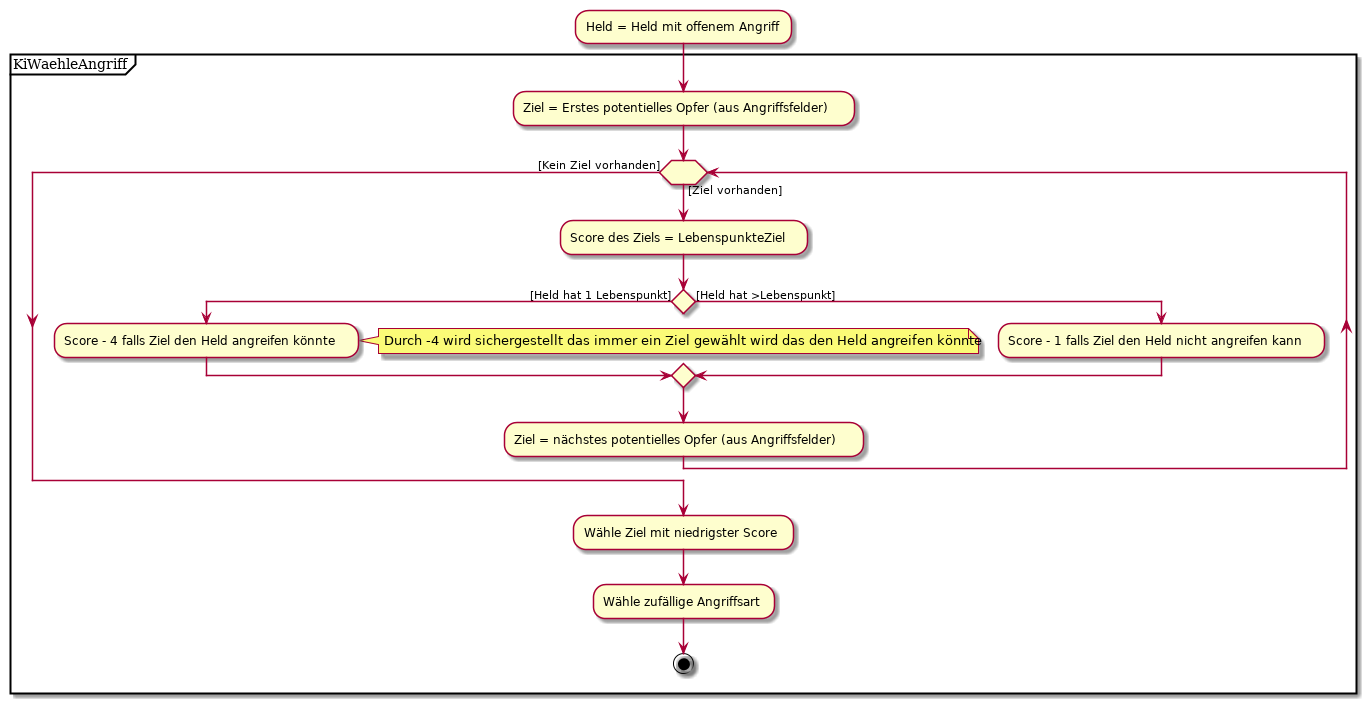

The diagram above was rendered by PlantUML. Its source (embedded in the PNG):
@startuml

:Held = Held mit offenem Angriff;

partition "KiWaehleAngriff" {
    :Ziel = Erstes potentielles Opfer (aus Angriffsfelder);

    while ( ) is ([Ziel vorhanden])
        :Score des Ziels = LebenspunkteZiel;
        if () then ([Held hat 1 Lebenspunkt])
            :Score - 4 falls Ziel den Held angreifen könnte;
            note right: Durch -4 wird sichergestellt das immer ein Ziel gewählt wird das den Held angreifen könnte
        else ([Held hat >Lebenspunkt])
            :Score - 1 falls Ziel den Held nicht angreifen kann;
        endif
        :Ziel = nächstes potentielles Opfer (aus Angriffsfelder);
    endwhile([Kein Ziel vorhanden])

    :Wähle Ziel mit niedrigster Score;
    :Wähle zufällige Angriffsart;

    stop
}

@enduml